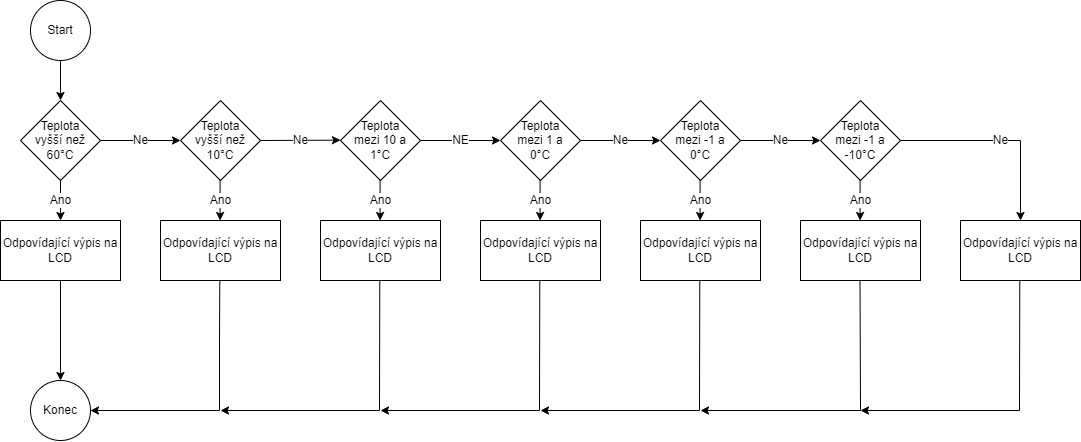

The diagram above was exported from draw.io. Its source (the exported page's mxGraphModel, read from the mxfile embedded in the PNG):
<mxGraphModel dx="1483" dy="744" grid="1" gridSize="10" guides="1" tooltips="1" connect="1" arrows="1" fold="1" page="1" pageScale="1" pageWidth="3300" pageHeight="2339" math="0" shadow="0">
  <root>
    <mxCell id="Zc3grGnQHHPY9NClG7Zy-0" />
    <mxCell id="Zc3grGnQHHPY9NClG7Zy-1" parent="Zc3grGnQHHPY9NClG7Zy-0" />
    <mxCell id="YXaJDkjSqU5cWOqANx85-0" value="Start" style="ellipse;whiteSpace=wrap;html=1;aspect=fixed;" vertex="1" parent="Zc3grGnQHHPY9NClG7Zy-1">
      <mxGeometry x="350" y="140" width="60" height="60" as="geometry" />
    </mxCell>
    <mxCell id="YXaJDkjSqU5cWOqANx85-1" value="Teplota vyšší než 10°C" style="rhombus;whiteSpace=wrap;html=1;fontSize=12;spacing=8;" vertex="1" parent="Zc3grGnQHHPY9NClG7Zy-1">
      <mxGeometry x="500" y="240" width="80" height="80" as="geometry" />
    </mxCell>
    <mxCell id="YXaJDkjSqU5cWOqANx85-2" value="Teplota mezi 10 a 1°C" style="rhombus;whiteSpace=wrap;html=1;fontSize=12;spacing=8;" vertex="1" parent="Zc3grGnQHHPY9NClG7Zy-1">
      <mxGeometry x="660" y="240" width="80" height="80" as="geometry" />
    </mxCell>
    <mxCell id="YXaJDkjSqU5cWOqANx85-3" value="Teplota mezi -1 a -10°C" style="rhombus;whiteSpace=wrap;html=1;fontSize=12;spacing=8;" vertex="1" parent="Zc3grGnQHHPY9NClG7Zy-1">
      <mxGeometry x="1140" y="240" width="80" height="80" as="geometry" />
    </mxCell>
    <mxCell id="YXaJDkjSqU5cWOqANx85-4" value="Teplota mezi -1 a 0°C" style="rhombus;whiteSpace=wrap;html=1;fontSize=12;spacing=8;" vertex="1" parent="Zc3grGnQHHPY9NClG7Zy-1">
      <mxGeometry x="980" y="240" width="80" height="80" as="geometry" />
    </mxCell>
    <mxCell id="YXaJDkjSqU5cWOqANx85-5" value="Teplota mezi 1 a 0°C" style="rhombus;whiteSpace=wrap;html=1;fontSize=12;spacing=8;" vertex="1" parent="Zc3grGnQHHPY9NClG7Zy-1">
      <mxGeometry x="820" y="240" width="80" height="80" as="geometry" />
    </mxCell>
    <mxCell id="YXaJDkjSqU5cWOqANx85-6" value="Teplota vyšší než 60°C" style="rhombus;whiteSpace=wrap;html=1;fontSize=12;spacing=8;" vertex="1" parent="Zc3grGnQHHPY9NClG7Zy-1">
      <mxGeometry x="340" y="240" width="80" height="80" as="geometry" />
    </mxCell>
    <mxCell id="YXaJDkjSqU5cWOqANx85-7" value="" style="endArrow=classic;html=1;rounded=0;fontSize=12;exitX=0.5;exitY=1;exitDx=0;exitDy=0;" edge="1" parent="Zc3grGnQHHPY9NClG7Zy-1" source="YXaJDkjSqU5cWOqANx85-0" target="YXaJDkjSqU5cWOqANx85-6">
      <mxGeometry width="50" height="50" relative="1" as="geometry">
        <mxPoint x="670" y="300" as="sourcePoint" />
        <mxPoint x="720" y="250" as="targetPoint" />
      </mxGeometry>
    </mxCell>
    <mxCell id="YXaJDkjSqU5cWOqANx85-8" value="Ne" style="endArrow=classic;html=1;rounded=0;fontSize=12;exitX=1;exitY=0.5;exitDx=0;exitDy=0;entryX=0;entryY=0.5;entryDx=0;entryDy=0;" edge="1" parent="Zc3grGnQHHPY9NClG7Zy-1" source="YXaJDkjSqU5cWOqANx85-6" target="YXaJDkjSqU5cWOqANx85-1">
      <mxGeometry width="50" height="50" relative="1" as="geometry">
        <mxPoint x="670" y="300" as="sourcePoint" />
        <mxPoint x="720" y="250" as="targetPoint" />
      </mxGeometry>
    </mxCell>
    <mxCell id="YXaJDkjSqU5cWOqANx85-9" value="Ne" style="endArrow=classic;html=1;rounded=0;fontSize=12;exitX=1;exitY=0.5;exitDx=0;exitDy=0;entryX=0;entryY=0.5;entryDx=0;entryDy=0;" edge="1" parent="Zc3grGnQHHPY9NClG7Zy-1" source="YXaJDkjSqU5cWOqANx85-1">
      <mxGeometry width="50" height="50" relative="1" as="geometry">
        <mxPoint x="620" y="279.65999999999997" as="sourcePoint" />
        <mxPoint x="660" y="279.65999999999997" as="targetPoint" />
      </mxGeometry>
    </mxCell>
    <mxCell id="YXaJDkjSqU5cWOqANx85-10" value="NE" style="endArrow=classic;html=1;rounded=0;fontSize=12;exitX=1;exitY=0.5;exitDx=0;exitDy=0;entryX=0;entryY=0.5;entryDx=0;entryDy=0;" edge="1" parent="Zc3grGnQHHPY9NClG7Zy-1" source="YXaJDkjSqU5cWOqANx85-2" target="YXaJDkjSqU5cWOqANx85-5">
      <mxGeometry width="50" height="50" relative="1" as="geometry">
        <mxPoint x="750" y="279.58" as="sourcePoint" />
        <mxPoint x="790" y="279.58" as="targetPoint" />
      </mxGeometry>
    </mxCell>
    <mxCell id="YXaJDkjSqU5cWOqANx85-11" value="Ne" style="endArrow=classic;html=1;rounded=0;fontSize=12;exitX=1;exitY=0.5;exitDx=0;exitDy=0;entryX=0;entryY=0.5;entryDx=0;entryDy=0;" edge="1" parent="Zc3grGnQHHPY9NClG7Zy-1" source="YXaJDkjSqU5cWOqANx85-5" target="YXaJDkjSqU5cWOqANx85-4">
      <mxGeometry width="50" height="50" relative="1" as="geometry">
        <mxPoint x="920" y="279.5" as="sourcePoint" />
        <mxPoint x="960" y="279.5" as="targetPoint" />
      </mxGeometry>
    </mxCell>
    <mxCell id="YXaJDkjSqU5cWOqANx85-12" value="Ne" style="endArrow=classic;html=1;rounded=0;fontSize=12;exitX=1;exitY=0.5;exitDx=0;exitDy=0;entryX=0;entryY=0.5;entryDx=0;entryDy=0;" edge="1" parent="Zc3grGnQHHPY9NClG7Zy-1" source="YXaJDkjSqU5cWOqANx85-4" target="YXaJDkjSqU5cWOqANx85-3">
      <mxGeometry width="50" height="50" relative="1" as="geometry">
        <mxPoint x="1080" y="279.5" as="sourcePoint" />
        <mxPoint x="1120" y="279.5" as="targetPoint" />
      </mxGeometry>
    </mxCell>
    <mxCell id="YXaJDkjSqU5cWOqANx85-13" value="Ne" style="endArrow=classic;html=1;rounded=0;fontSize=12;exitX=1;exitY=0.5;exitDx=0;exitDy=0;entryX=0.5;entryY=0;entryDx=0;entryDy=0;" edge="1" parent="Zc3grGnQHHPY9NClG7Zy-1" source="YXaJDkjSqU5cWOqANx85-3" target="YXaJDkjSqU5cWOqANx85-17">
      <mxGeometry width="50" height="50" relative="1" as="geometry">
        <mxPoint x="1280" y="279.58" as="sourcePoint" />
        <mxPoint x="1320" y="279.58" as="targetPoint" />
        <Array as="points">
          <mxPoint x="1340" y="280" />
        </Array>
      </mxGeometry>
    </mxCell>
    <mxCell id="YXaJDkjSqU5cWOqANx85-14" value="Odpovídající výpis na LCD" style="rounded=0;whiteSpace=wrap;html=1;fontSize=12;" vertex="1" parent="Zc3grGnQHHPY9NClG7Zy-1">
      <mxGeometry x="320" y="360" width="120" height="60" as="geometry" />
    </mxCell>
    <mxCell id="YXaJDkjSqU5cWOqANx85-15" value="Odpovídající výpis na LCD" style="rounded=0;whiteSpace=wrap;html=1;fontSize=12;" vertex="1" parent="Zc3grGnQHHPY9NClG7Zy-1">
      <mxGeometry x="480" y="360" width="120" height="60" as="geometry" />
    </mxCell>
    <mxCell id="YXaJDkjSqU5cWOqANx85-16" value="Odpovídající výpis na LCD" style="rounded=0;whiteSpace=wrap;html=1;fontSize=12;" vertex="1" parent="Zc3grGnQHHPY9NClG7Zy-1">
      <mxGeometry x="640" y="360" width="120" height="60" as="geometry" />
    </mxCell>
    <mxCell id="YXaJDkjSqU5cWOqANx85-17" value="Odpovídající výpis na LCD" style="rounded=0;whiteSpace=wrap;html=1;fontSize=12;" vertex="1" parent="Zc3grGnQHHPY9NClG7Zy-1">
      <mxGeometry x="1280" y="360" width="120" height="60" as="geometry" />
    </mxCell>
    <mxCell id="YXaJDkjSqU5cWOqANx85-18" value="Odpovídající výpis na LCD" style="rounded=0;whiteSpace=wrap;html=1;fontSize=12;" vertex="1" parent="Zc3grGnQHHPY9NClG7Zy-1">
      <mxGeometry x="1120" y="360" width="120" height="60" as="geometry" />
    </mxCell>
    <mxCell id="YXaJDkjSqU5cWOqANx85-19" value="Odpovídající výpis na LCD" style="rounded=0;whiteSpace=wrap;html=1;fontSize=12;" vertex="1" parent="Zc3grGnQHHPY9NClG7Zy-1">
      <mxGeometry x="960" y="360" width="120" height="60" as="geometry" />
    </mxCell>
    <mxCell id="YXaJDkjSqU5cWOqANx85-20" value="Odpovídající výpis na LCD" style="rounded=0;whiteSpace=wrap;html=1;fontSize=12;" vertex="1" parent="Zc3grGnQHHPY9NClG7Zy-1">
      <mxGeometry x="800" y="360" width="120" height="60" as="geometry" />
    </mxCell>
    <mxCell id="YXaJDkjSqU5cWOqANx85-21" value="Ano" style="endArrow=classic;html=1;rounded=0;fontSize=12;exitX=0.5;exitY=1;exitDx=0;exitDy=0;entryX=0.5;entryY=0;entryDx=0;entryDy=0;" edge="1" parent="Zc3grGnQHHPY9NClG7Zy-1" source="YXaJDkjSqU5cWOqANx85-6" target="YXaJDkjSqU5cWOqANx85-14">
      <mxGeometry width="50" height="50" relative="1" as="geometry">
        <mxPoint x="770" y="450" as="sourcePoint" />
        <mxPoint x="820" y="400" as="targetPoint" />
      </mxGeometry>
    </mxCell>
    <mxCell id="YXaJDkjSqU5cWOqANx85-22" value="Ano" style="endArrow=classic;html=1;rounded=0;fontSize=12;exitX=0.5;exitY=1;exitDx=0;exitDy=0;entryX=0.5;entryY=0;entryDx=0;entryDy=0;" edge="1" parent="Zc3grGnQHHPY9NClG7Zy-1">
      <mxGeometry width="50" height="50" relative="1" as="geometry">
        <mxPoint x="539.58" y="320" as="sourcePoint" />
        <mxPoint x="539.58" y="360" as="targetPoint" />
      </mxGeometry>
    </mxCell>
    <mxCell id="YXaJDkjSqU5cWOqANx85-23" value="Ano" style="endArrow=classic;html=1;rounded=0;fontSize=12;exitX=0.5;exitY=1;exitDx=0;exitDy=0;entryX=0.5;entryY=0;entryDx=0;entryDy=0;" edge="1" parent="Zc3grGnQHHPY9NClG7Zy-1">
      <mxGeometry width="50" height="50" relative="1" as="geometry">
        <mxPoint x="699.5799999999999" y="320" as="sourcePoint" />
        <mxPoint x="699.5799999999999" y="360" as="targetPoint" />
      </mxGeometry>
    </mxCell>
    <mxCell id="YXaJDkjSqU5cWOqANx85-24" value="Ano" style="endArrow=classic;html=1;rounded=0;fontSize=12;exitX=0.5;exitY=1;exitDx=0;exitDy=0;entryX=0.5;entryY=0;entryDx=0;entryDy=0;" edge="1" parent="Zc3grGnQHHPY9NClG7Zy-1">
      <mxGeometry width="50" height="50" relative="1" as="geometry">
        <mxPoint x="859.5799999999999" y="320" as="sourcePoint" />
        <mxPoint x="859.5799999999999" y="360" as="targetPoint" />
      </mxGeometry>
    </mxCell>
    <mxCell id="YXaJDkjSqU5cWOqANx85-25" value="Ano" style="endArrow=classic;html=1;rounded=0;fontSize=12;exitX=0.5;exitY=1;exitDx=0;exitDy=0;entryX=0.5;entryY=0;entryDx=0;entryDy=0;" edge="1" parent="Zc3grGnQHHPY9NClG7Zy-1">
      <mxGeometry width="50" height="50" relative="1" as="geometry">
        <mxPoint x="1019.58" y="320" as="sourcePoint" />
        <mxPoint x="1019.58" y="360" as="targetPoint" />
      </mxGeometry>
    </mxCell>
    <mxCell id="YXaJDkjSqU5cWOqANx85-26" value="Ano" style="endArrow=classic;html=1;rounded=0;fontSize=12;exitX=0.5;exitY=1;exitDx=0;exitDy=0;entryX=0.5;entryY=0;entryDx=0;entryDy=0;" edge="1" parent="Zc3grGnQHHPY9NClG7Zy-1">
      <mxGeometry width="50" height="50" relative="1" as="geometry">
        <mxPoint x="1179.5799999999997" y="320" as="sourcePoint" />
        <mxPoint x="1179.5799999999997" y="360" as="targetPoint" />
      </mxGeometry>
    </mxCell>
    <mxCell id="YXaJDkjSqU5cWOqANx85-27" value="Konec" style="ellipse;whiteSpace=wrap;html=1;aspect=fixed;" vertex="1" parent="Zc3grGnQHHPY9NClG7Zy-1">
      <mxGeometry x="350" y="520" width="60" height="60" as="geometry" />
    </mxCell>
    <mxCell id="YXaJDkjSqU5cWOqANx85-28" value="" style="endArrow=classic;html=1;rounded=0;fontSize=12;exitX=0.5;exitY=1;exitDx=0;exitDy=0;entryX=0.5;entryY=0;entryDx=0;entryDy=0;" edge="1" parent="Zc3grGnQHHPY9NClG7Zy-1" source="YXaJDkjSqU5cWOqANx85-14" target="YXaJDkjSqU5cWOqANx85-27">
      <mxGeometry width="50" height="50" relative="1" as="geometry">
        <mxPoint x="780" y="450" as="sourcePoint" />
        <mxPoint x="830" y="400" as="targetPoint" />
      </mxGeometry>
    </mxCell>
    <mxCell id="YXaJDkjSqU5cWOqANx85-29" value="" style="endArrow=classic;html=1;rounded=0;fontSize=12;exitX=0.5;exitY=1;exitDx=0;exitDy=0;entryX=1;entryY=0.5;entryDx=0;entryDy=0;" edge="1" parent="Zc3grGnQHHPY9NClG7Zy-1" target="YXaJDkjSqU5cWOqANx85-27">
      <mxGeometry width="50" height="50" relative="1" as="geometry">
        <mxPoint x="539.29" y="420" as="sourcePoint" />
        <mxPoint x="539.29" y="520" as="targetPoint" />
        <Array as="points">
          <mxPoint x="539" y="480" />
          <mxPoint x="539" y="550" />
        </Array>
      </mxGeometry>
    </mxCell>
    <mxCell id="YXaJDkjSqU5cWOqANx85-30" value="" style="endArrow=classic;html=1;rounded=0;fontSize=12;exitX=0.5;exitY=1;exitDx=0;exitDy=0;" edge="1" parent="Zc3grGnQHHPY9NClG7Zy-1">
      <mxGeometry width="50" height="50" relative="1" as="geometry">
        <mxPoint x="1339.29" y="420" as="sourcePoint" />
        <mxPoint x="1180" y="550" as="targetPoint" />
        <Array as="points">
          <mxPoint x="1339" y="550" />
        </Array>
      </mxGeometry>
    </mxCell>
    <mxCell id="YXaJDkjSqU5cWOqANx85-31" value="" style="endArrow=classic;html=1;rounded=0;fontSize=12;exitX=0.5;exitY=1;exitDx=0;exitDy=0;" edge="1" parent="Zc3grGnQHHPY9NClG7Zy-1">
      <mxGeometry width="50" height="50" relative="1" as="geometry">
        <mxPoint x="1179.5" y="420" as="sourcePoint" />
        <mxPoint x="1020" y="550" as="targetPoint" />
        <Array as="points">
          <mxPoint x="1180" y="550" />
        </Array>
      </mxGeometry>
    </mxCell>
    <mxCell id="YXaJDkjSqU5cWOqANx85-32" value="" style="endArrow=classic;html=1;rounded=0;fontSize=12;exitX=0.5;exitY=1;exitDx=0;exitDy=0;" edge="1" parent="Zc3grGnQHHPY9NClG7Zy-1">
      <mxGeometry width="50" height="50" relative="1" as="geometry">
        <mxPoint x="1019.29" y="420" as="sourcePoint" />
        <mxPoint x="860" y="550" as="targetPoint" />
        <Array as="points">
          <mxPoint x="1019" y="550" />
        </Array>
      </mxGeometry>
    </mxCell>
    <mxCell id="YXaJDkjSqU5cWOqANx85-33" value="" style="endArrow=classic;html=1;rounded=0;fontSize=12;exitX=0.5;exitY=1;exitDx=0;exitDy=0;" edge="1" parent="Zc3grGnQHHPY9NClG7Zy-1">
      <mxGeometry width="50" height="50" relative="1" as="geometry">
        <mxPoint x="859.29" y="420" as="sourcePoint" />
        <mxPoint x="700" y="550" as="targetPoint" />
        <Array as="points">
          <mxPoint x="859" y="550" />
        </Array>
      </mxGeometry>
    </mxCell>
    <mxCell id="YXaJDkjSqU5cWOqANx85-34" value="" style="endArrow=classic;html=1;rounded=0;fontSize=12;exitX=0.5;exitY=1;exitDx=0;exitDy=0;" edge="1" parent="Zc3grGnQHHPY9NClG7Zy-1">
      <mxGeometry width="50" height="50" relative="1" as="geometry">
        <mxPoint x="699.29" y="420" as="sourcePoint" />
        <mxPoint x="540" y="550" as="targetPoint" />
        <Array as="points">
          <mxPoint x="699" y="550" />
        </Array>
      </mxGeometry>
    </mxCell>
  </root>
</mxGraphModel>